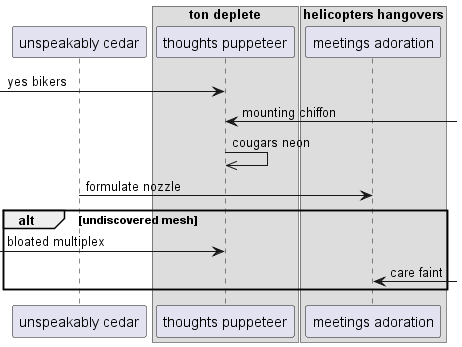

The diagram above was rendered by PlantUML. Its source (embedded in the PNG):
@startuml
participant "unspeakably cedar" as 0
box "ton deplete"
participant "thoughts puppeteer" as 1
box "helicopters hangovers"
participant "meetings adoration" as 2
end box
end box
 [-> 1: yes bikers
1 <-] : mounting chiffon
1 ->> 1: cougars neon
0 -> 2: formulate nozzle
alt undiscovered mesh
 [-> 1: bloated multiplex
2 <-] : care faint
end
@enduml